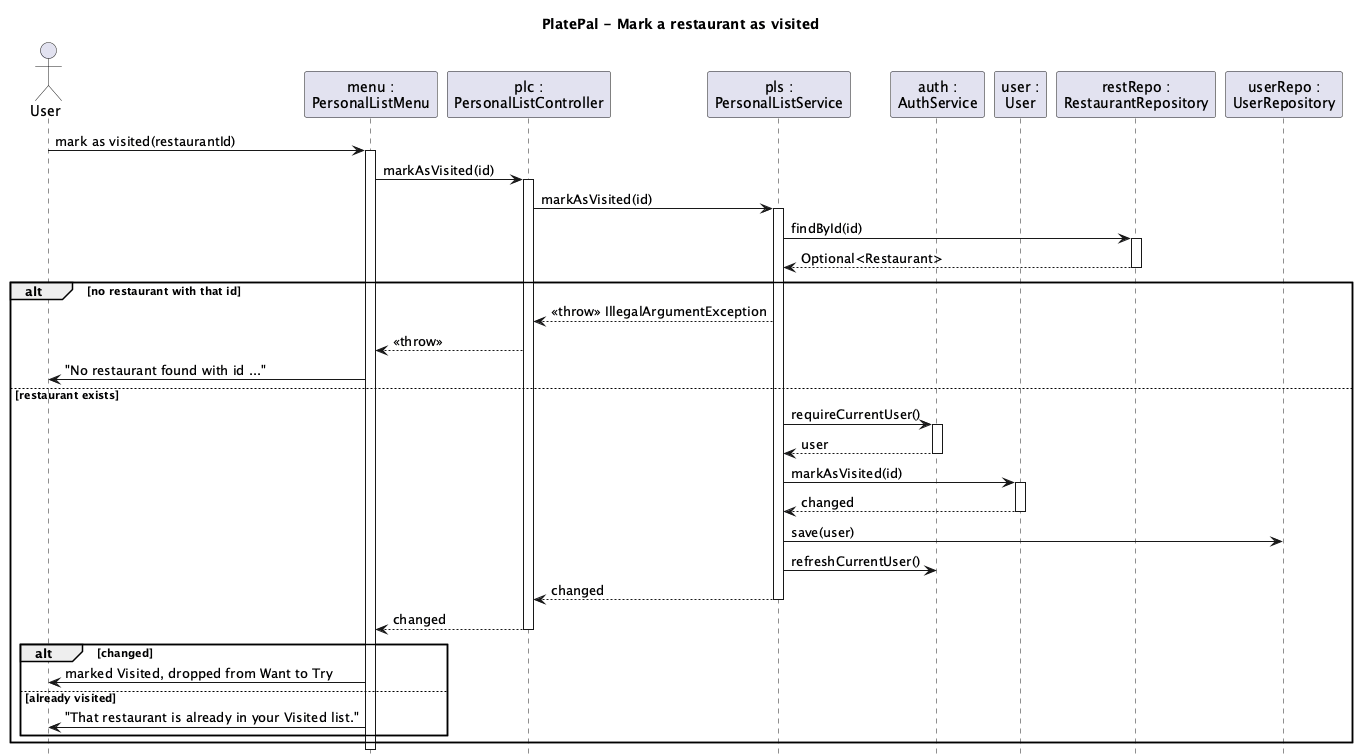

The diagram above was rendered by PlantUML. Its source (embedded in the PNG):
@startuml mark-as-visited
'
' PlatePal - "Mark a restaurant as visited".
'
' Use-case level: actor, UI, controller, service, domain object, repositories.
' Persistence below the repository is out of scope here; see the design notes
' in docs/diagrams/README.md.
'
' Code: platepal.service.PersonalListService#markAsVisited
'       (PersonalListService.java:42)
'

title PlatePal - Mark a restaurant as visited

skinparam responseMessageBelowArrow true
skinparam shadowing false
skinparam BoxPadding 10
hide footbox

actor User as actor_user

participant "menu :\nPersonalListMenu" as menu
participant "plc :\nPersonalListController" as plc
participant "pls :\nPersonalListService" as pls
participant "auth :\nAuthService" as auth
participant "user :\nUser" as user
participant "restRepo :\nRestaurantRepository" as restRepo
participant "userRepo :\nUserRepository" as userRepo

actor_user -> menu ++ : mark as visited(restaurantId)
menu -> plc ++ : markAsVisited(id)
plc -> pls ++ : markAsVisited(id)

pls -> restRepo ++ : findById(id)
restRepo --> pls -- : Optional<Restaurant>

alt no restaurant with that id
    pls --> plc : <<throw>> IllegalArgumentException
    plc --> menu : <<throw>>
    menu -> actor_user : "No restaurant found with id ..."

else restaurant exists
    pls -> auth ++ : requireCurrentUser()
    auth --> pls -- : user

    pls -> user ++ : markAsVisited(id)
    user --> pls -- : changed

    pls -> userRepo : save(user)
    pls -> auth : refreshCurrentUser()

    pls --> plc -- : changed
    plc --> menu -- : changed

    alt changed
        menu -> actor_user : marked Visited, dropped from Want to Try
    else already visited
        menu -> actor_user : "That restaurant is already in your Visited list."
    end
end

deactivate menu

@enduml